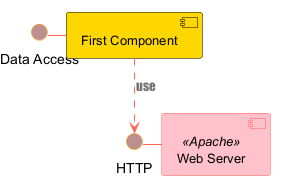

The diagram above was rendered by PlantUML. Its source (embedded in the PNG):
@startuml
skinparam interface {
  backgroundColor RosyBrown
  borderColor orange
}
skinparam component {
  FontSize 13
  BackgroundColor<<Apache>> Pink
  BorderColor<<Apache>> #FF6655
  FontName Courier
  BorderColor black
  BackgroundColor gold
  ArrowFontName Impact
  ArrowColor #FF6655
  ArrowFontColor #777777
}
() "Data Access" as DA
Component "Web Server" as WS << Apache >>
DA - [First Component]
[First Component] ..> () HTTP : use
HTTP - WS
@enduml